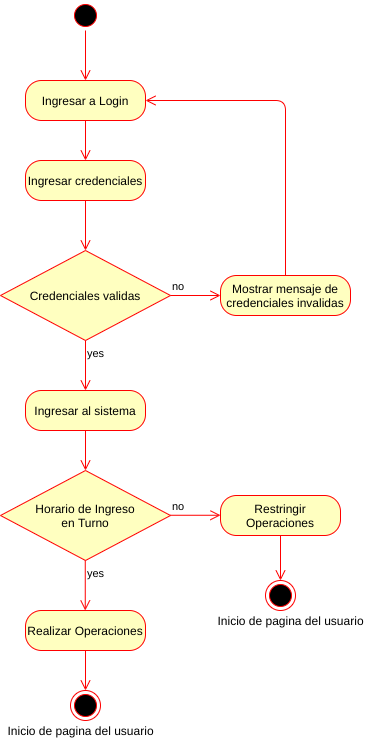

The diagram above was exported from draw.io. Its source (the exported page's mxGraphModel, read from the mxfile embedded in the PNG):
<mxGraphModel dx="1102" dy="426" grid="1" gridSize="10" guides="1" tooltips="1" connect="1" arrows="1" fold="1" page="1" pageScale="1" pageWidth="827" pageHeight="1169" math="0" shadow="0">
  <root>
    <mxCell id="jCeOGNImLJCC19-lrk5E-0" />
    <mxCell id="jCeOGNImLJCC19-lrk5E-1" parent="jCeOGNImLJCC19-lrk5E-0" />
    <mxCell id="14cao2ursYbinvYaXBqY-0" value="" style="ellipse;html=1;shape=startState;fillColor=#000000;strokeColor=#ff0000;" parent="jCeOGNImLJCC19-lrk5E-1" vertex="1">
      <mxGeometry x="380" y="100" width="30" height="30" as="geometry" />
    </mxCell>
    <mxCell id="14cao2ursYbinvYaXBqY-1" value="" style="edgeStyle=orthogonalEdgeStyle;html=1;verticalAlign=bottom;endArrow=open;endSize=8;strokeColor=#ff0000;entryX=0.5;entryY=0;entryDx=0;entryDy=0;" parent="jCeOGNImLJCC19-lrk5E-1" source="14cao2ursYbinvYaXBqY-0" target="14cao2ursYbinvYaXBqY-2" edge="1">
      <mxGeometry relative="1" as="geometry">
        <mxPoint x="395" y="240" as="targetPoint" />
      </mxGeometry>
    </mxCell>
    <mxCell id="14cao2ursYbinvYaXBqY-2" value="Ingresar a Login" style="rounded=1;whiteSpace=wrap;html=1;arcSize=40;fontColor=#000000;fillColor=#ffffc0;strokeColor=#ff0000;" parent="jCeOGNImLJCC19-lrk5E-1" vertex="1">
      <mxGeometry x="335" y="180" width="120" height="40" as="geometry" />
    </mxCell>
    <mxCell id="14cao2ursYbinvYaXBqY-3" value="" style="edgeStyle=orthogonalEdgeStyle;html=1;verticalAlign=bottom;endArrow=open;endSize=8;strokeColor=#ff0000;entryX=0.5;entryY=0;entryDx=0;entryDy=0;" parent="jCeOGNImLJCC19-lrk5E-1" source="14cao2ursYbinvYaXBqY-2" target="14cao2ursYbinvYaXBqY-4" edge="1">
      <mxGeometry relative="1" as="geometry">
        <mxPoint x="395" y="290" as="targetPoint" />
      </mxGeometry>
    </mxCell>
    <mxCell id="14cao2ursYbinvYaXBqY-4" value="Ingresar credenciales" style="rounded=1;whiteSpace=wrap;html=1;arcSize=40;fontColor=#000000;fillColor=#ffffc0;strokeColor=#ff0000;" parent="jCeOGNImLJCC19-lrk5E-1" vertex="1">
      <mxGeometry x="335" y="260" width="120" height="40" as="geometry" />
    </mxCell>
    <mxCell id="14cao2ursYbinvYaXBqY-5" value="Credenciales validas" style="rhombus;whiteSpace=wrap;html=1;fillColor=#ffffc0;strokeColor=#ff0000;" parent="jCeOGNImLJCC19-lrk5E-1" vertex="1">
      <mxGeometry x="310" y="350" width="170" height="90" as="geometry" />
    </mxCell>
    <mxCell id="14cao2ursYbinvYaXBqY-6" value="no" style="edgeStyle=orthogonalEdgeStyle;html=1;align=left;verticalAlign=bottom;endArrow=open;endSize=8;strokeColor=#ff0000;entryX=0;entryY=0.5;entryDx=0;entryDy=0;" parent="jCeOGNImLJCC19-lrk5E-1" source="14cao2ursYbinvYaXBqY-5" target="14cao2ursYbinvYaXBqY-9" edge="1">
      <mxGeometry x="-1" relative="1" as="geometry">
        <mxPoint x="530" y="395" as="targetPoint" />
      </mxGeometry>
    </mxCell>
    <mxCell id="14cao2ursYbinvYaXBqY-7" value="yes" style="edgeStyle=orthogonalEdgeStyle;html=1;align=left;verticalAlign=top;endArrow=open;endSize=8;strokeColor=#ff0000;entryX=0.5;entryY=0;entryDx=0;entryDy=0;" parent="jCeOGNImLJCC19-lrk5E-1" source="14cao2ursYbinvYaXBqY-5" target="14cao2ursYbinvYaXBqY-11" edge="1">
      <mxGeometry x="-1" relative="1" as="geometry">
        <mxPoint x="395" y="490" as="targetPoint" />
      </mxGeometry>
    </mxCell>
    <mxCell id="14cao2ursYbinvYaXBqY-8" value="" style="edgeStyle=orthogonalEdgeStyle;html=1;verticalAlign=bottom;endArrow=open;endSize=8;strokeColor=#ff0000;entryX=0.5;entryY=0;entryDx=0;entryDy=0;exitX=0.5;exitY=1;exitDx=0;exitDy=0;" parent="jCeOGNImLJCC19-lrk5E-1" source="14cao2ursYbinvYaXBqY-4" target="14cao2ursYbinvYaXBqY-5" edge="1">
      <mxGeometry relative="1" as="geometry">
        <mxPoint x="394.5" y="350" as="targetPoint" />
        <mxPoint x="394.5" y="310" as="sourcePoint" />
      </mxGeometry>
    </mxCell>
    <mxCell id="14cao2ursYbinvYaXBqY-9" value="Mostrar mensaje de credenciales invalidas" style="rounded=1;whiteSpace=wrap;html=1;arcSize=40;fontColor=#000000;fillColor=#ffffc0;strokeColor=#ff0000;" parent="jCeOGNImLJCC19-lrk5E-1" vertex="1">
      <mxGeometry x="530" y="375" width="130" height="40" as="geometry" />
    </mxCell>
    <mxCell id="14cao2ursYbinvYaXBqY-10" value="" style="edgeStyle=orthogonalEdgeStyle;html=1;verticalAlign=bottom;endArrow=open;endSize=8;strokeColor=#ff0000;entryX=1;entryY=0.5;entryDx=0;entryDy=0;exitX=0.5;exitY=0;exitDx=0;exitDy=0;" parent="jCeOGNImLJCC19-lrk5E-1" source="14cao2ursYbinvYaXBqY-9" target="14cao2ursYbinvYaXBqY-2" edge="1">
      <mxGeometry relative="1" as="geometry">
        <mxPoint x="610" y="470" as="targetPoint" />
        <mxPoint x="609.5" y="430" as="sourcePoint" />
      </mxGeometry>
    </mxCell>
    <mxCell id="14cao2ursYbinvYaXBqY-11" value="Ingresar al sistema" style="rounded=1;whiteSpace=wrap;html=1;arcSize=40;fontColor=#000000;fillColor=#ffffc0;strokeColor=#ff0000;" parent="jCeOGNImLJCC19-lrk5E-1" vertex="1">
      <mxGeometry x="335" y="490" width="120" height="40" as="geometry" />
    </mxCell>
    <mxCell id="14cao2ursYbinvYaXBqY-12" value="" style="ellipse;html=1;shape=endState;fillColor=#000000;strokeColor=#ff0000;" parent="jCeOGNImLJCC19-lrk5E-1" vertex="1">
      <mxGeometry x="380" y="790" width="30" height="30" as="geometry" />
    </mxCell>
    <mxCell id="14cao2ursYbinvYaXBqY-13" value="" style="edgeStyle=orthogonalEdgeStyle;html=1;align=left;verticalAlign=top;endArrow=open;endSize=8;strokeColor=#ff0000;exitX=0.5;exitY=1;exitDx=0;exitDy=0;entryX=0.5;entryY=0;entryDx=0;entryDy=0;" parent="jCeOGNImLJCC19-lrk5E-1" source="14cao2ursYbinvYaXBqY-11" target="14cao2ursYbinvYaXBqY-15" edge="1">
      <mxGeometry x="-1" relative="1" as="geometry">
        <mxPoint x="410" y="560" as="targetPoint" />
        <mxPoint x="395" y="530" as="sourcePoint" />
      </mxGeometry>
    </mxCell>
    <mxCell id="14cao2ursYbinvYaXBqY-14" value="Inicio de pagina del usuario" style="text;html=1;align=center;verticalAlign=middle;resizable=0;points=[];autosize=1;" parent="jCeOGNImLJCC19-lrk5E-1" vertex="1">
      <mxGeometry x="310" y="820" width="160" height="20" as="geometry" />
    </mxCell>
    <mxCell id="14cao2ursYbinvYaXBqY-15" value="Horario de Ingreso&lt;br&gt;en Turno" style="rhombus;whiteSpace=wrap;html=1;fillColor=#ffffc0;strokeColor=#ff0000;" parent="jCeOGNImLJCC19-lrk5E-1" vertex="1">
      <mxGeometry x="310" y="570" width="170" height="90" as="geometry" />
    </mxCell>
    <mxCell id="14cao2ursYbinvYaXBqY-16" value="" style="ellipse;html=1;shape=endState;fillColor=#000000;strokeColor=#ff0000;" parent="jCeOGNImLJCC19-lrk5E-1" vertex="1">
      <mxGeometry x="575" y="680" width="30" height="30" as="geometry" />
    </mxCell>
    <mxCell id="14cao2ursYbinvYaXBqY-17" value="Inicio de pagina del usuario" style="text;html=1;align=center;verticalAlign=middle;resizable=0;points=[];autosize=1;" parent="jCeOGNImLJCC19-lrk5E-1" vertex="1">
      <mxGeometry x="520" y="710" width="160" height="20" as="geometry" />
    </mxCell>
    <mxCell id="14cao2ursYbinvYaXBqY-18" value="no" style="edgeStyle=orthogonalEdgeStyle;html=1;align=left;verticalAlign=bottom;endArrow=open;endSize=8;strokeColor=#ff0000;entryX=0;entryY=0.5;entryDx=0;entryDy=0;" parent="jCeOGNImLJCC19-lrk5E-1" edge="1">
      <mxGeometry x="-1" relative="1" as="geometry">
        <mxPoint x="530" y="614.76" as="targetPoint" />
        <mxPoint x="480" y="614.76" as="sourcePoint" />
      </mxGeometry>
    </mxCell>
    <mxCell id="14cao2ursYbinvYaXBqY-19" value="yes" style="edgeStyle=orthogonalEdgeStyle;html=1;align=left;verticalAlign=top;endArrow=open;endSize=8;strokeColor=#ff0000;entryX=0.5;entryY=0;entryDx=0;entryDy=0;" parent="jCeOGNImLJCC19-lrk5E-1" edge="1">
      <mxGeometry x="-1" relative="1" as="geometry">
        <mxPoint x="394.7600000000002" y="709.9999999999998" as="targetPoint" />
        <mxPoint x="394.7600000000002" y="660" as="sourcePoint" />
      </mxGeometry>
    </mxCell>
    <mxCell id="14cao2ursYbinvYaXBqY-20" value="Restringir Operaciones" style="rounded=1;whiteSpace=wrap;html=1;arcSize=40;fontColor=#000000;fillColor=#ffffc0;strokeColor=#ff0000;" parent="jCeOGNImLJCC19-lrk5E-1" vertex="1">
      <mxGeometry x="530" y="595" width="120" height="40" as="geometry" />
    </mxCell>
    <mxCell id="14cao2ursYbinvYaXBqY-21" value="" style="edgeStyle=orthogonalEdgeStyle;html=1;align=left;verticalAlign=top;endArrow=open;endSize=8;strokeColor=#ff0000;exitX=0.5;exitY=1;exitDx=0;exitDy=0;entryX=0.5;entryY=0;entryDx=0;entryDy=0;" parent="jCeOGNImLJCC19-lrk5E-1" source="14cao2ursYbinvYaXBqY-20" target="14cao2ursYbinvYaXBqY-16" edge="1">
      <mxGeometry x="-1" relative="1" as="geometry">
        <mxPoint x="590" y="675" as="targetPoint" />
        <mxPoint x="590" y="635" as="sourcePoint" />
      </mxGeometry>
    </mxCell>
    <mxCell id="14cao2ursYbinvYaXBqY-22" value="Realizar Operaciones" style="rounded=1;whiteSpace=wrap;html=1;arcSize=40;fontColor=#000000;fillColor=#ffffc0;strokeColor=#ff0000;" parent="jCeOGNImLJCC19-lrk5E-1" vertex="1">
      <mxGeometry x="335" y="710" width="120" height="40" as="geometry" />
    </mxCell>
    <mxCell id="14cao2ursYbinvYaXBqY-23" value="" style="edgeStyle=orthogonalEdgeStyle;html=1;align=left;verticalAlign=top;endArrow=open;endSize=8;strokeColor=#ff0000;exitX=0.5;exitY=1;exitDx=0;exitDy=0;entryX=0.5;entryY=0;entryDx=0;entryDy=0;" parent="jCeOGNImLJCC19-lrk5E-1" source="14cao2ursYbinvYaXBqY-22" edge="1">
      <mxGeometry x="-1" relative="1" as="geometry">
        <mxPoint x="395" y="789.9999999999998" as="targetPoint" />
        <mxPoint x="395" y="750" as="sourcePoint" />
      </mxGeometry>
    </mxCell>
  </root>
</mxGraphModel>